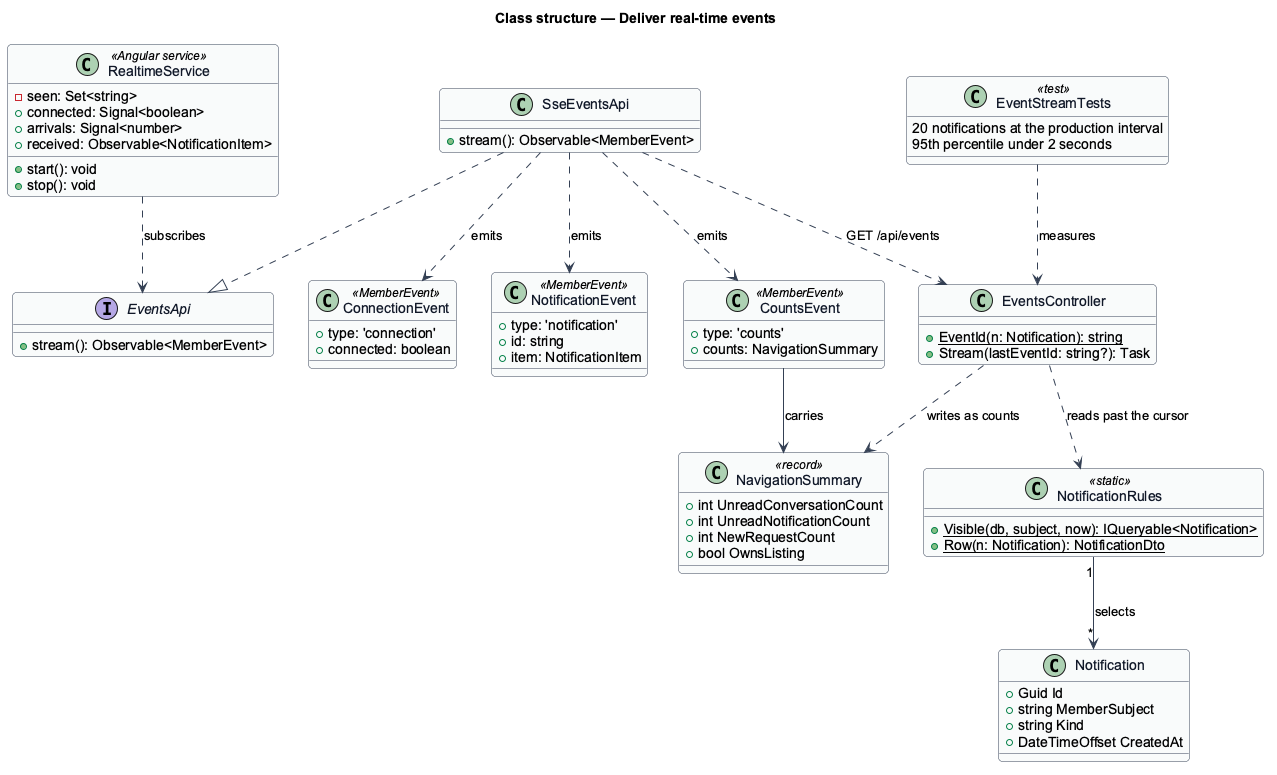

The diagram above was rendered by PlantUML. Its source (embedded in the PNG):
@startuml
' --- shared skin header ---
skinparam backgroundColor #FFFFFF
skinparam shadowing false
skinparam roundcorner 8
skinparam defaultFontName Arial
skinparam ArrowColor #344054
skinparam class {
  BorderColor #344054
  FontColor #101828
  BackgroundColor #F9FAFB
}
' --------------------------
title Class structure — Deliver real-time events

class RealtimeService <<Angular service>> {
  -seen: Set<string>
  +connected: Signal<boolean>
  +arrivals: Signal<number>
  +received: Observable<NotificationItem>
  +start(): void
  +stop(): void
}
interface EventsApi {
  +stream(): Observable<MemberEvent>
}
class SseEventsApi {
  +stream(): Observable<MemberEvent>
}
class ConnectionEvent <<MemberEvent>> {
  +type: 'connection'
  +connected: boolean
}
class NotificationEvent <<MemberEvent>> {
  +type: 'notification'
  +id: string
  +item: NotificationItem
}
class CountsEvent <<MemberEvent>> {
  +type: 'counts'
  +counts: NavigationSummary
}
class EventsController {
  +{static} EventId(n: Notification): string
  +Stream(lastEventId: string?): Task
}
class NotificationRules <<static>> {
  +{static} Visible(db, subject, now): IQueryable<Notification>
  +{static} Row(n: Notification): NotificationDto
}
class Notification {
  +Guid Id
  +string MemberSubject
  +string Kind
  +DateTimeOffset CreatedAt
}
class NavigationSummary <<record>> {
  +int UnreadConversationCount
  +int UnreadNotificationCount
  +int NewRequestCount
  +bool OwnsListing
}
class EventStreamTests <<test>> {
  20 notifications at the production interval
  95th percentile under 2 seconds
}

SseEventsApi ..|> EventsApi
RealtimeService ..> EventsApi : subscribes
SseEventsApi ..> ConnectionEvent : emits
SseEventsApi ..> NotificationEvent : emits
SseEventsApi ..> CountsEvent : emits
SseEventsApi ..> EventsController : GET /api/events
EventsController ..> NotificationRules : reads past the cursor
NotificationRules "1" --> "*" Notification : selects
EventsController ..> NavigationSummary : writes as counts
CountsEvent --> NavigationSummary : carries
EventStreamTests ..> EventsController : measures
@enduml